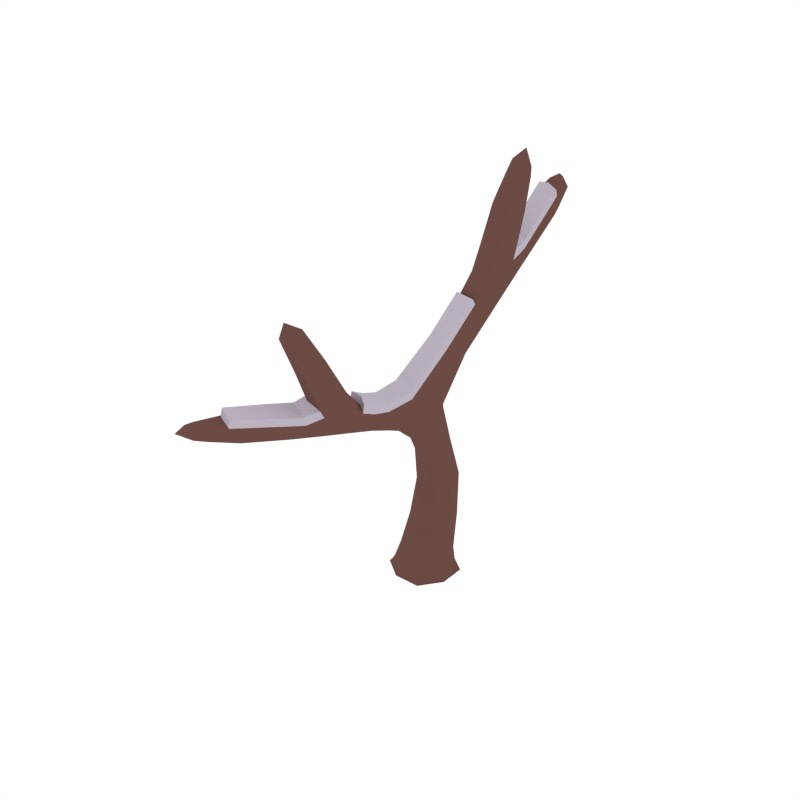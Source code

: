# Source: Willow_Dead_Snow_5.blend  (saved by Blender 2.79.0; exported with 4.5.12 LTS)
import bpy
from mathutils import Matrix  # noqa: F401  (used for matrix-valued properties, if any)

bpy.ops.wm.read_factory_settings(use_empty=True)
scene = bpy.context.scene
scene.name = 'Scene'

# ---- collections
col_collection_1 = bpy.data.collections.new('Collection 1'); scene.collection.children.link(col_collection_1)

# ---- materials (node trees are filled in below, after node groups)
mat_wood = bpy.data.materials.new('Wood')
mat_wood.alpha_threshold = 0.0
mat_wood.diffuse_color = (0.1529, 0.07036, 0.05951, 1.0)
mat_wood.roughness = 0.5
mat_snow = bpy.data.materials.new('Snow')
mat_snow.alpha_threshold = 0.0
mat_snow.diffuse_color = (0.5029, 0.4508, 0.5271, 1.0)
mat_snow.roughness = 0.5

# ---- material node trees

# ---- world
world_world = bpy.data.worlds.new('World'); scene.world = world_world
world_world.color = (1.0, 1.0, 1.0)
world_world.use_sun_shadow = False
world_world.sun_shadow_jitter_overblur = 0.0
world_world.cycles.sampling_method = 'NONE'
world_world.cycles.sample_map_resolution = 256

# ---- meshes
me_cube_050 = bpy.data.meshes.new('Cube.050')
me_cube_050.from_pydata([(0.08535, 0.0009711, 0.6271), (0.001024, -0.02356, 0.001235), (0.04479, -0.003085, 1.181), (-0.1316, 0.01996, 0.02632), (0.04455, 0.109, 0.02628), (0.1336, -0.06708, 0.02652), (-0.04249, -0.1562, 0.02656), (-0.04999, -0.179, -0.007932), (0.1565, -0.07458, -0.007931), (0.05204, 0.1319, -0.007934), (-0.1544, 0.02745, -0.007935), (-0.0517, -0.542, 1.057), (-0.01187, -0.2191, 0.8112), (-0.05054, -0.1685, 0.8892), (0.06381, -0.181, 0.8614), (0.07696, -0.582, 1.026), (0.03031, -0.501, 1.062), (-0.01023, -0.8652, 1.531), (0.06954, -0.7712, 1.293), (-0.01573, -0.8116, 1.299), (0.0207, -0.6809, 1.319), (-0.06457, -0.7213, 1.325), (-0.0811, -1.072, 1.107), (-0.1032, 0.06584, 0.2771), (0.03761, 0.1263, 0.3017), (0.1077, 0.008067, 0.2544), (-0.03308, -0.0524, 0.2298), (-0.07268, 0.03091, 0.665), (-0.02119, -0.03837, 0.5746), (0.03387, 0.07025, 0.7175), (0.2647, 0.2347, 1.762), (0.1084, 0.07837, 1.131), (0.1634, -0.01299, 1.157), (0.3188, 0.1901, 2.027), (0.3241, 0.1659, 1.768), (0.2048, 0.1663, 1.794), (0.2642, 0.09752, 1.799), (0.1936, 0.06336, 1.502), (0.137, 0.1324, 1.477), (0.2561, 0.1241, 1.455), (0.1328, 0.5654, 1.709), (0.1914, 0.6887, 1.78), (0.1805, 0.5814, 1.632), (0.2063, 0.5509, 1.756), (0.254, 0.5669, 1.679), (0.2579, 0.3141, 1.505), (0.1845, 0.3159, 1.453), (0.137, 0.3226, 1.533), (-0.009455, -0.4421, 0.9127), (0.06551, -0.3996, 0.9437), (-0.05137, -0.381, 0.9711), (-0.1983, -1.266, 1.167), (-0.1871, -1.032, 1.128), (-0.1279, -1.092, 1.18), (-0.1403, -1.013, 1.056), (-0.041, -0.6676, 0.9827), (-0.1008, -0.7094, 1.059), (0.02585, -0.7525, 1.03), (-0.03759, -0.1412, -0.001056), (0.07935, -0.1784, -0.007931), (0.1187, -0.06218, -0.001056), (0.1559, 0.05476, -0.007932), (0.03964, 0.0941, -0.001058), (-0.0773, 0.1313, -0.007935), (-0.1166, 0.01505, -0.001057), (-0.131, -0.09041, 0.02645), (0.05509, -0.05189, 0.2304), (0.1076, 0.08247, 0.284), (-0.05004, 0.1255, 0.3013), (-0.1141, 0.02804, 0.1107), (0.03942, 0.103, 0.1168), (0.1168, -0.04489, 0.1053), (-0.03674, -0.1199, 0.0992), (0.06783, -0.1556, 0.0266), (0.1331, 0.04322, 0.02639), (-0.06581, 0.1086, 0.02625), (-0.1538, -0.1019, -0.007934), (-0.04776, -0.1722, -0.003895), (0.1497, -0.07235, -0.003903), (0.04982, 0.1251, -0.003963), (-0.1476, 0.02523, -0.003955), (-0.01124, -0.3307, 0.8622), (0.06201, -0.2889, 0.9049), (-0.05108, -0.2776, 0.9314), (0.09891, -0.117, 0.9671), (-0.04917, -0.2035, 0.8373), (0.03737, -0.4363, 0.9138), (0.06443, -0.3584, 0.9805), (-0.07241, -0.614, 1.047), (-0.02277, -0.5015, 1.069), (0.02946, -0.5765, 1.144), (0.07776, -0.6645, 1.116), (-0.055, -0.617, 1.148), (-0.01393, -0.7478, 1.14), (0.03904, -0.8144, 1.289), (0.06652, -0.7156, 1.305), (-0.06138, -0.7761, 1.314), (-0.03423, -0.6789, 1.329), (-0.02071, -0.8844, 1.468), (-0.05734, -0.8167, 1.488), (0.04324, -0.8542, 1.463), (0.00661, -0.7864, 1.483), (-0.1036, -0.008232, 0.2471), (0.04504, -0.03604, 0.5786), (0.08616, 0.04547, 0.6851), (-0.03219, 0.06787, 0.7142), (-0.09169, 0.08344, 0.4777), (0.0366, 0.1313, 0.5216), (0.09949, 0.04047, 0.4397), (-0.02881, -0.007365, 0.3958), (-0.07366, -0.01354, 0.6063), (-0.01842, -0.1048, 0.9945), (0.03469, -0.2125, 0.8171), (0.07142, -0.08224, 0.7799), (-0.05575, -0.06274, 0.8113), (-0.01422, -0.1181, 0.7263), (0.0507, 0.02527, 0.9129), (0.1631, 0.01635, 1.395), (0.2261, 0.08331, 1.348), (0.1072, 0.09116, 1.369), (0.1664, 0.1888, 1.326), (0.0568, -0.0706, 1.205), (0.06242, 0.06196, 1.15), (0.1522, 0.05158, 1.131), (0.1449, -0.07507, 1.189), (0.3061, 0.1302, 1.972), (0.35, 0.1864, 1.956), (0.2605, 0.1818, 1.975), (0.3044, 0.2381, 1.959), (0.2195, 0.2183, 1.777), (0.2584, 0.2029, 1.449), (0.2386, 0.07762, 1.486), (0.22, 0.1142, 1.803), (0.138, 0.2135, 1.475), (0.3099, 0.2168, 1.756), (0.3085, 0.1151, 1.786), (0.1501, 0.08154, 1.5), (0.2183, 0.07947, 1.609), (0.1607, 0.1482, 1.591), (0.2798, 0.1411, 1.566), (0.225, 0.2417, 1.587), (0.1822, 0.6733, 1.712), (0.2374, 0.6601, 1.747), (0.1464, 0.656, 1.77), (0.2016, 0.6429, 1.805), (0.1576, 0.5535, 1.752), (0.1424, 0.32, 1.48), (0.233, 0.3131, 1.459), (0.2485, 0.5559, 1.73), (0.1618, 0.3231, 1.58), (0.1382, 0.5776, 1.659), (0.2292, 0.5776, 1.636), (0.2525, 0.3172, 1.558), (0.2559, 0.441, 1.593), (0.1825, 0.45, 1.543), (0.1349, 0.4449, 1.622), (0.05493, -0.6555, 1.016), (0.07455, -0.5309, 1.046), (-0.04802, -0.4221, 0.934), (-0.0255, -0.3446, 1.001), (-0.01616, -0.5542, 0.9553), (0.07145, -0.5013, 0.9825), (-0.05154, -0.4716, 1.012), (-0.2169, -1.198, 1.161), (-0.177, -1.233, 1.199), (-0.1476, -1.226, 1.148), (-0.1875, -1.191, 1.11), (-0.08824, -1.099, 1.157), (0.005676, -0.6971, 0.9875), (-0.1771, -1.009, 1.079), (-0.08406, -0.7597, 1.102), (0.01435, -0.7972, 1.08), (-0.1005, -1.036, 1.063), (-0.08592, -0.6698, 1.009), (-0.1707, -1.065, 1.172), (-0.08278, -0.8109, 1.011), (-0.1385, -0.8435, 1.088), (-0.01719, -0.8869, 1.062), (-0.1143, -0.0819, -0.002839), (0.05937, -0.1389, -0.002838), (-0.05732, 0.09178, -0.002841), (0.1164, 0.03478, -0.002839), (-0.1139, -0.06467, 0.1034), (0.05942, -0.1193, 0.0994), (0.1165, 0.0478, 0.1125), (-0.05667, 0.1025, 0.1167), (0.07593, -0.1716, -0.003884), (0.1491, 0.05133, -0.003935), (-0.07389, 0.1245, -0.003973), (-0.1471, -0.09848, -0.003924), (-0.04819, -0.3146, 0.8859), (0.03406, -0.3231, 0.8665), (0.08046, -0.2258, 0.9921), (-0.01756, -0.2179, 1.014), (-0.06317, -0.686, 1.124), (0.04819, -0.7276, 1.097), (-0.02501, -0.5751, 1.153), (0.07489, -0.6099, 1.129), (0.04283, -0.7897, 1.429), (-0.03175, -0.7623, 1.447), (0.02252, -0.8627, 1.418), (-0.05191, -0.8346, 1.436), (-0.0927, 0.02633, 0.4255), (0.05143, -0.006403, 0.3975), (0.09975, 0.09808, 0.4914), (-0.0429, 0.1298, 0.5204), (0.09136, -0.02389, 0.8906), (-0.05598, -0.09957, 0.7551), (-0.01331, -0.007975, 0.9169), (0.03857, -0.1138, 0.7322), (0.2082, 0.0325, 1.379), (0.1199, 0.03563, 1.393), (0.2257, 0.1713, 1.346), (0.1246, 0.1809, 1.366), (0.3279, 0.1415, 1.918), (0.262, 0.139, 1.931), (0.3277, 0.2194, 1.903), (0.261, 0.2179, 1.918), (0.1674, 0.221, 1.562), (0.2687, 0.2124, 1.538), (0.263, 0.09394, 1.593), (0.1745, 0.09758, 1.61), (0.1514, 0.6436, 1.716), (0.2188, 0.6452, 1.699), (0.2331, 0.6254, 1.768), (0.1658, 0.6227, 1.784), (0.1597, 0.4385, 1.666), (0.1403, 0.4502, 1.57), (0.2311, 0.4463, 1.548), (0.2505, 0.4367, 1.644), (0.04102, -0.5689, 0.9604), (0.06968, -0.4549, 1.01), (-0.06055, -0.5426, 0.9847), (-0.02409, -0.433, 1.032), (-0.2, -1.143, 1.117), (-0.1939, -1.177, 1.183), (-0.1382, -1.201, 1.173), (-0.1469, -1.162, 1.107), (-0.02702, -0.9246, 1.113), (-0.0377, -0.8383, 1.017), (-0.1254, -0.8106, 1.037), (-0.1213, -0.8871, 1.133), (0.03121, -0.4927, 1.097), (-0.02001, -0.4932, 1.103), (0.07389, -0.5216, 1.081), (0.02809, -0.4241, 1.065), (0.09824, -0.1005, 1.237), (0.04137, -0.2282, 1.077), (0.1418, -0.08181, 1.22), (0.1594, 0.006393, 1.419), (0.05676, -0.0775, 1.235), (0.2064, 0.5449, 1.786), (0.2084, 0.4339, 1.703), (0.2472, 0.5498, 1.76), (0.1595, 0.5475, 1.781), (0.2104, 0.3229, 1.621), (0.2245, 0.2467, 1.623), (0.251, 0.3195, 1.595), (0.1635, 0.3252, 1.616), (0.02473, -0.336, 1.039), (-0.02264, -0.3418, 1.038), (0.06413, -0.3551, 1.018), (-0.1255, -1.084, 1.211), (-0.07246, -0.9177, 1.172), (-0.1667, -1.058, 1.204), (-0.08722, -1.091, 1.189), (-0.03487, -0.7969, 1.141), (-0.01553, -0.752, 1.174), (-0.08319, -0.7635, 1.137), (0.01176, -0.7997, 1.115), (0.07959, -0.2272, 1.029), (-0.01498, -0.2196, 1.051), (0.06919, -0.4483, 1.047), (-0.02128, -0.4272, 1.068), (-0.06304, -0.6924, 1.158), (0.04441, -0.7326, 1.132), (0.2028, 0.02198, 1.403), (0.1176, 0.025, 1.416), (0.1689, 0.2267, 1.598), (0.2666, 0.2184, 1.575), (0.1615, 0.4365, 1.699), (0.2491, 0.4348, 1.677), (-0.02816, -0.9226, 1.147), (-0.1191, -0.8865, 1.166)], [], [(0, 104, 206, 113), (0, 113, 209, 103), (0, 103, 203, 108), (0, 108, 204, 104), (1, 60, 179, 58), (1, 58, 178, 64), (1, 64, 180, 62), (1, 62, 181, 60), (2, 122, 208, 111), (2, 111, 193, 121), (2, 121, 211, 119), (2, 119, 213, 122), (3, 75, 188, 80), (3, 80, 189, 65), (3, 65, 182, 69), (3, 69, 185, 75), (4, 74, 187, 79), (4, 79, 188, 75), (4, 75, 185, 70), (4, 70, 184, 74), (5, 73, 186, 78), (5, 78, 187, 74), (5, 74, 184, 71), (5, 71, 183, 73), (6, 65, 189, 77), (6, 77, 186, 73), (6, 73, 183, 72), (6, 72, 182, 65), (7, 76, 178, 58), (7, 58, 179, 59), (7, 59, 186, 77), (7, 77, 189, 76), (8, 59, 179, 60), (8, 60, 181, 61), (8, 61, 187, 78), (8, 78, 186, 59), (9, 61, 181, 62), (9, 62, 180, 63), (9, 63, 188, 79), (9, 79, 187, 61), (10, 63, 180, 64), (10, 64, 178, 76), (10, 76, 189, 80), (10, 80, 188, 63), (11, 162, 232, 88), (11, 88, 194, 92), (11, 92, 196, 89), (11, 89, 233, 162), (12, 115, 209, 112), (12, 112, 191, 81), (12, 81, 190, 85), (12, 85, 207, 115), (13, 114, 207, 85), (13, 85, 190, 83), (13, 83, 193, 111), (13, 111, 208, 114), (14, 113, 206, 84), (14, 84, 192, 82), (14, 82, 191, 112), (14, 112, 209, 113), (15, 161, 231, 157), (15, 157, 197, 91), (15, 91, 195, 156), (15, 156, 230, 161), (89, 16, 242, 243), (16, 89, 196, 90), (16, 90, 197, 157), (152, 229, 281, 257), (17, 99, 201, 98), (17, 98, 200, 100), (17, 100, 198, 101), (17, 101, 199, 99), (18, 94, 195, 91), (18, 91, 197, 95), (18, 95, 198, 100), (18, 100, 200, 94), (19, 96, 194, 93), (19, 93, 195, 94), (19, 94, 200, 98), (19, 98, 201, 96), (20, 95, 197, 90), (20, 90, 196, 97), (20, 97, 199, 101), (20, 101, 198, 95), (21, 97, 196, 92), (21, 92, 194, 96), (21, 96, 201, 99), (21, 99, 199, 97), (22, 172, 239, 177), (22, 177, 238, 167), (22, 167, 236, 165), (22, 165, 237, 172), (23, 68, 185, 69), (23, 69, 182, 102), (23, 102, 202, 106), (23, 106, 205, 68), (24, 67, 184, 70), (24, 70, 185, 68), (24, 68, 205, 107), (24, 107, 204, 67), (25, 66, 183, 71), (25, 71, 184, 67), (25, 67, 204, 108), (25, 108, 203, 66), (26, 102, 182, 72), (26, 72, 183, 66), (26, 66, 203, 109), (26, 109, 202, 102), (27, 106, 202, 110), (27, 110, 207, 114), (27, 114, 208, 105), (27, 105, 205, 106), (28, 103, 209, 115), (28, 115, 207, 110), (28, 110, 202, 109), (28, 109, 203, 103), (29, 105, 208, 116), (29, 116, 206, 104), (29, 104, 204, 107), (29, 107, 205, 105), (30, 134, 219, 140), (30, 140, 218, 129), (30, 129, 217, 128), (30, 128, 216, 134), (31, 123, 206, 116), (31, 116, 208, 122), (31, 122, 213, 120), (31, 120, 212, 123), (32, 124, 192, 84), (32, 84, 206, 123), (32, 123, 212, 118), (32, 118, 210, 124), (194, 170, 268, 274), (219, 152, 257, 279), (170, 241, 283, 268), (157, 231, 272, 244), (33, 128, 217, 127), (33, 127, 215, 125), (33, 125, 214, 126), (33, 126, 216, 128), (34, 135, 220, 139), (34, 139, 219, 134), (34, 134, 216, 126), (34, 126, 214, 135), (35, 129, 218, 138), (35, 138, 221, 132), (35, 132, 215, 127), (35, 127, 217, 129), (36, 132, 221, 137), (36, 137, 220, 135), (36, 135, 214, 125), (36, 125, 215, 132), (37, 136, 211, 117), (37, 117, 210, 131), (37, 131, 220, 137), (37, 137, 221, 136), (38, 133, 213, 119), (38, 119, 211, 136), (38, 136, 221, 138), (38, 138, 218, 133), (39, 131, 210, 118), (39, 118, 212, 130), (39, 130, 219, 139), (39, 139, 220, 131), (40, 150, 227, 155), (40, 155, 226, 145), (40, 145, 225, 143), (40, 143, 222, 150), (41, 142, 223, 141), (41, 141, 222, 143), (41, 143, 225, 144), (41, 144, 224, 142), (42, 151, 228, 154), (42, 154, 227, 150), (42, 150, 222, 141), (42, 141, 223, 151), (145, 226, 280, 254), (192, 124, 248, 270), (43, 148, 224, 144), (43, 144, 225, 145), (44, 148, 229, 153), (44, 153, 228, 151), (44, 151, 223, 142), (44, 142, 224, 148), (45, 152, 219, 130), (45, 130, 212, 147), (45, 147, 228, 153), (45, 153, 229, 152), (117, 211, 277, 249), (124, 210, 276, 248), (210, 117, 249, 276), (43, 145, 254, 251), (46, 147, 212, 120), (46, 120, 213, 146), (46, 146, 227, 154), (46, 154, 228, 147), (47, 146, 213, 133), (47, 133, 218, 149), (47, 149, 226, 155), (47, 155, 227, 146), (48, 81, 191, 86), (48, 86, 230, 160), (48, 160, 232, 158), (48, 158, 190, 81), (241, 174, 264, 283), (226, 149, 258, 280), (233, 89, 243, 273), (149, 218, 278, 258), (49, 82, 192, 87), (49, 87, 231, 161), (49, 161, 230, 86), (49, 86, 191, 82), (50, 83, 190, 158), (50, 158, 232, 162), (50, 162, 233, 159), (50, 159, 193, 83), (51, 166, 237, 165), (51, 165, 236, 164), (51, 164, 235, 163), (51, 163, 234, 166), (52, 174, 241, 176), (52, 176, 240, 169), (52, 169, 234, 163), (52, 163, 235, 174), (167, 238, 282, 265), (148, 43, 251, 253), (53, 174, 235, 164), (53, 164, 236, 167), (54, 169, 240, 175), (54, 175, 239, 172), (54, 172, 237, 166), (54, 166, 234, 169), (55, 173, 232, 160), (55, 160, 230, 168), (55, 168, 239, 175), (55, 175, 240, 173), (211, 121, 250, 277), (229, 148, 253, 281), (87, 192, 270, 261), (121, 193, 271, 250), (56, 170, 194, 88), (56, 88, 232, 173), (56, 173, 240, 176), (56, 176, 241, 170), (57, 168, 230, 156), (57, 156, 195, 171), (57, 171, 238, 177), (57, 177, 239, 168), (242, 245, 273, 243), (242, 244, 272, 245), (246, 250, 271, 247), (246, 247, 270, 248), (246, 248, 276, 249), (246, 249, 277, 250), (251, 254, 280, 252), (251, 252, 281, 253), (255, 258, 278, 256), (255, 256, 279, 257), (255, 257, 281, 252), (255, 252, 280, 258), (259, 247, 271, 260), (259, 260, 273, 245), (259, 245, 272, 261), (259, 261, 270, 247), (262, 265, 282, 263), (262, 263, 283, 264), (266, 269, 275, 267), (266, 267, 274, 268), (266, 268, 283, 263), (266, 263, 282, 269), (174, 53, 262, 264), (171, 195, 275, 269), (193, 159, 260, 271), (93, 194, 274, 267), (238, 171, 269, 282), (218, 140, 256, 278), (16, 157, 244, 242), (53, 167, 265, 262), (159, 233, 273, 260), (195, 93, 267, 275), (140, 219, 279, 256), (231, 87, 261, 272)])
me_cube_050.polygons.foreach_set('material_index', [0, 0, 0, 0, 0, 0, 0, 0, 0, 0, 0, 0, 0, 0, 0, 0, 0, 0, 0, 0, 0, 0, 0, 0, 0, 0, 0, 0, 0, 0, 0, 0, 0, 0, 0, 0, 0, 0, 0, 0, 0, 0, 0, 0, 0, 0, 0, 0, 0, 0, 0, 0, 0, 0, 0, 0, 0, 0, 0, 0, 0, 0, 0, 0, 1, 0, 0, 1, 0, 0, 0, 0, 0, 0, 0, 0, 0, 0, 0, 0, 0, 0, 0, 0, 0, 0, 0, 0, 0, 0, 0, 0, 0, 0, 0, 0, 0, 0, 0, 0, 0, 0, 0, 0, 0, 0, 0, 0, 0, 0, 0, 0, 0, 0, 0, 0, 0, 0, 0, 0, 0, 0, 0, 0, 0, 0, 0, 0, 0, 0, 0, 0, 1, 1, 1, 1, 0, 0, 0, 0, 0, 0, 0, 0, 0, 0, 0, 0, 0, 0, 0, 0, 0, 0, 0, 0, 0, 0, 0, 0, 0, 0, 0, 0, 0, 0, 0, 0, 0, 0, 0, 0, 0, 0, 0, 0, 1, 1, 0, 0, 0, 0, 0, 0, 0, 0, 0, 0, 1, 1, 1, 1, 0, 0, 0, 0, 0, 0, 0, 0, 0, 0, 0, 0, 1, 1, 1, 1, 0, 0, 0, 0, 0, 0, 0, 0, 0, 0, 0, 0, 0, 0, 0, 0, 1, 1, 0, 0, 0, 0, 0, 0, 0, 0, 0, 0, 1, 1, 1, 1, 0, 0, 0, 0, 0, 0, 0, 0, 1, 1, 1, 1, 1, 1, 1, 1, 1, 1, 1, 1, 1, 1, 1, 1, 1, 1, 1, 1, 1, 1, 1, 1, 1, 1, 1, 1, 1, 1, 1, 1, 1, 1])
me_cube_050.materials.append(mat_wood)
me_cube_050.materials.append(mat_snow)
me_cube_050.use_remesh_preserve_volume = False
me_cube_050.use_remesh_preserve_attributes = False
me_cube_050.use_mirror_vertex_groups = False
me_cube_050.update()

# ---- objects
ob_willow_dead_snow_5 = bpy.data.objects.new('Willow_Dead_Snow_5', me_cube_050)

# ---- transforms, parenting, visibility, modifiers, constraints
ob_willow_dead_snow_5.location = (0.0, 0.0, 0.0)
ob_willow_dead_snow_5.lineart.crease_threshold = 0.0

# ---- collection membership
col_collection_1.objects.link(ob_willow_dead_snow_5)

# ---- scene / render settings (as saved in the file)
scene.frame_start = 1; scene.frame_end = 250; scene.frame_set(0)
scene.render.engine = 'CYCLES'
scene.render.resolution_x = 1000
scene.render.resolution_y = 1000
scene.render.dither_intensity = 0.0
scene.cycles.samples = 200
scene.cycles.sampling_pattern = 'TABULATED_SOBOL'
scene.cycles.light_sampling_threshold = 0.0
scene.cycles.use_adaptive_sampling = False
scene.cycles.use_light_tree = False
scene.cycles.caustics_reflective = False
scene.cycles.caustics_refractive = False
scene.cycles.blur_glossy = 0.0
scene.cycles.max_bounces = 2
scene.cycles.pixel_filter_type = 'GAUSSIAN'
scene.cycles.sample_clamp_indirect = 0.0
scene.view_settings.view_transform = 'Standard'
bpy.context.view_layer.update()

# ---- added for rendering (the .blend has no active camera): camera
cam_auto = bpy.data.cameras.new('AutoCamera')
cam_auto.lens = 50.0
cam_auto.sensor_width = 36.0
cam_auto.clip_end = 1000.0
ob_auto_camera = bpy.data.objects.new('AutoCamera', cam_auto)
scene.collection.objects.link(ob_auto_camera)
ob_auto_camera.location = (2.72943, -3.4839, 3.14002)
ob_auto_camera.rotation_euler = (1.09748, -7.21219e-08, 0.694738)
scene.camera = ob_auto_camera
bpy.context.view_layer.update()
